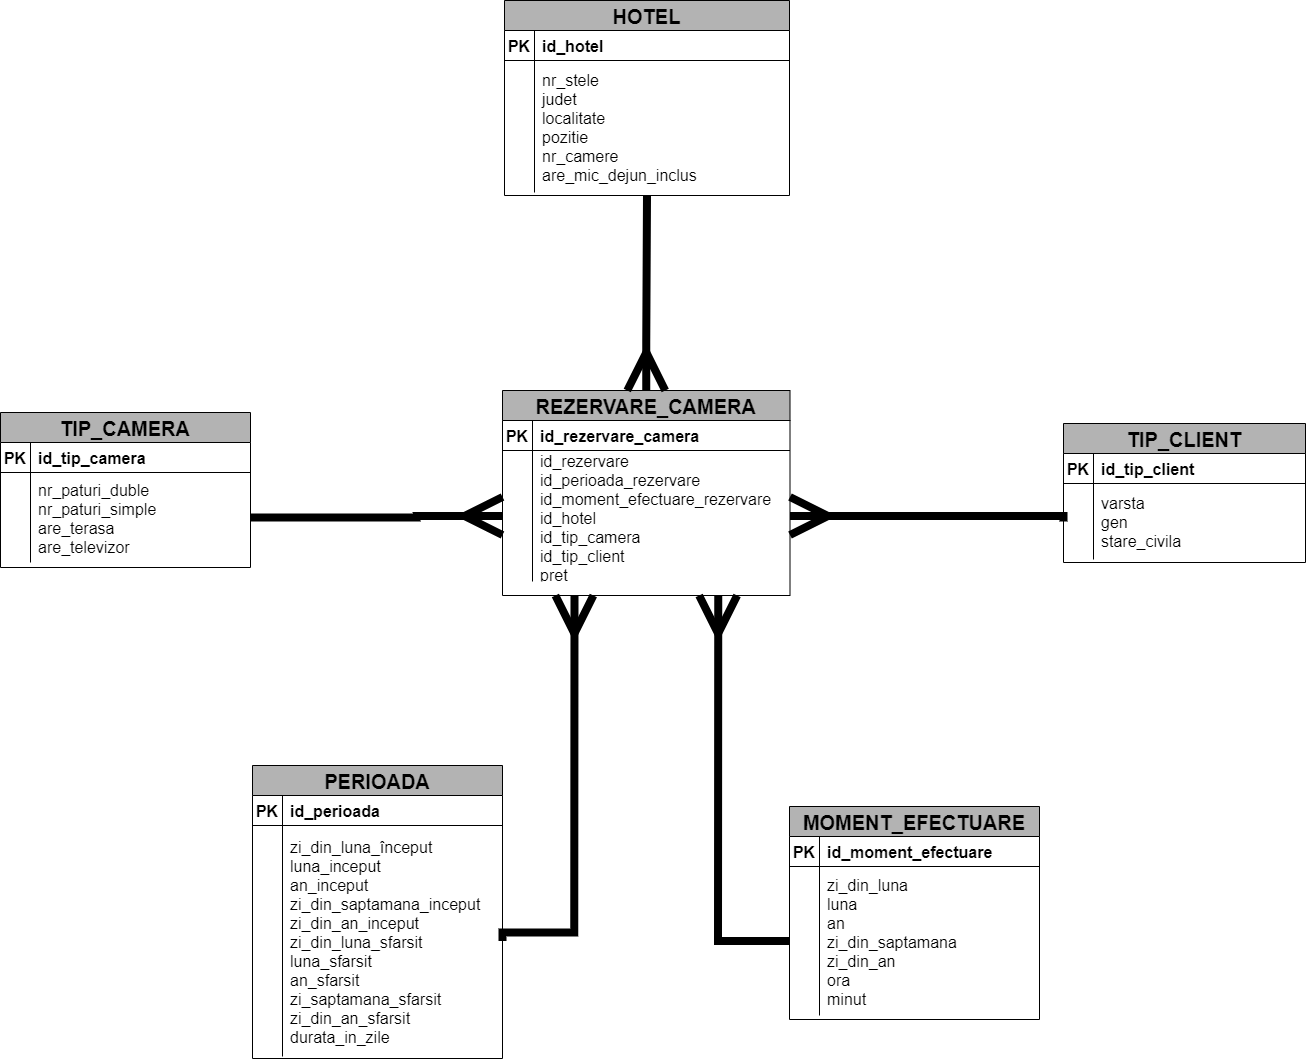

The diagram above was exported from draw.io. Its source (the exported page's mxGraphModel, read from the mxfile embedded in the PNG):
<mxGraphModel dx="1691" dy="-219" grid="0" gridSize="10" guides="1" tooltips="1" connect="1" arrows="1" fold="1" page="1" pageScale="1" pageWidth="1920" pageHeight="1200" background="#FFFFFF" math="0" shadow="0" extFonts="Permanent Marker^https://fonts.googleapis.com/css?family=Permanent+Marker">
  <root>
    <mxCell id="0" />
    <mxCell id="1" parent="0" />
    <mxCell id="x6ELGze4OefvWic0XH2d-8" value="REZERVARE_CAMERA" style="shape=table;startSize=30;container=1;collapsible=1;childLayout=tableLayout;fixedRows=1;rowLines=0;fontStyle=1;align=center;resizeLast=1;fontColor=#000000;strokeColor=#000000;fillColor=#B3B3B3;fontSize=20;" parent="1" vertex="1">
      <mxGeometry x="816" y="1698" width="287.5" height="205" as="geometry">
        <mxRectangle x="476" y="1704" width="100" height="30" as="alternateBounds" />
      </mxGeometry>
    </mxCell>
    <mxCell id="x6ELGze4OefvWic0XH2d-9" value="" style="shape=partialRectangle;collapsible=0;dropTarget=0;pointerEvents=0;fillColor=none;points=[[0,0.5],[1,0.5]];portConstraint=eastwest;top=0;left=0;right=0;bottom=1;strokeColor=#000000;" parent="x6ELGze4OefvWic0XH2d-8" vertex="1">
      <mxGeometry y="30" width="287.5" height="30" as="geometry" />
    </mxCell>
    <mxCell id="x6ELGze4OefvWic0XH2d-10" value="PK" style="shape=partialRectangle;overflow=hidden;connectable=0;fillColor=none;top=0;left=0;bottom=0;right=0;fontStyle=1;fontColor=#000000;fontSize=16;" parent="x6ELGze4OefvWic0XH2d-9" vertex="1">
      <mxGeometry width="30" height="30" as="geometry">
        <mxRectangle width="30" height="30" as="alternateBounds" />
      </mxGeometry>
    </mxCell>
    <mxCell id="x6ELGze4OefvWic0XH2d-11" value="id_rezervare_camera" style="shape=partialRectangle;overflow=hidden;connectable=0;fillColor=none;top=0;left=0;bottom=0;right=0;align=left;spacingLeft=6;fontStyle=1;fontColor=#000000;fontSize=16;" parent="x6ELGze4OefvWic0XH2d-9" vertex="1">
      <mxGeometry x="30" width="257.5" height="30" as="geometry">
        <mxRectangle width="257.5" height="30" as="alternateBounds" />
      </mxGeometry>
    </mxCell>
    <mxCell id="x6ELGze4OefvWic0XH2d-12" value="" style="shape=partialRectangle;collapsible=0;dropTarget=0;pointerEvents=0;fillColor=none;points=[[0,0.5],[1,0.5]];portConstraint=eastwest;top=0;left=0;right=0;bottom=0;" parent="x6ELGze4OefvWic0XH2d-8" vertex="1">
      <mxGeometry y="60" width="287.5" height="131" as="geometry" />
    </mxCell>
    <mxCell id="x6ELGze4OefvWic0XH2d-13" value="" style="shape=partialRectangle;overflow=hidden;connectable=0;fillColor=none;top=0;left=0;bottom=0;right=0;" parent="x6ELGze4OefvWic0XH2d-12" vertex="1">
      <mxGeometry width="30" height="131" as="geometry">
        <mxRectangle width="30" height="131" as="alternateBounds" />
      </mxGeometry>
    </mxCell>
    <mxCell id="x6ELGze4OefvWic0XH2d-14" value="id_rezervare &#10;id_perioada_rezervare &#10;id_moment_efectuare_rezervare &#10;id_hotel  &#10;id_tip_camera &#10;id_tip_client &#10;pret " style="shape=partialRectangle;overflow=hidden;connectable=0;fillColor=none;top=0;left=0;bottom=0;right=0;align=left;spacingLeft=6;fontColor=#000000;fontSize=16;" parent="x6ELGze4OefvWic0XH2d-12" vertex="1">
      <mxGeometry x="30" width="257.5" height="131" as="geometry">
        <mxRectangle width="257.5" height="131" as="alternateBounds" />
      </mxGeometry>
    </mxCell>
    <mxCell id="x6ELGze4OefvWic0XH2d-54" style="edgeStyle=orthogonalEdgeStyle;rounded=0;orthogonalLoop=1;jettySize=auto;html=1;exitX=0;exitY=0;exitDx=13;exitDy=13.975000000000001;exitPerimeter=0;entryX=0.331;entryY=0.447;entryDx=0;entryDy=0;entryPerimeter=0;strokeColor=#FFFFFF;fontSize=25;fontColor=#000000;endArrow=none;endFill=0;" parent="1" edge="1">
      <mxGeometry relative="1" as="geometry">
        <mxPoint x="1179.25" y="1948.9088059222875" as="sourcePoint" />
        <mxPoint x="1176.6572869207616" y="1948.3301450879035" as="targetPoint" />
      </mxGeometry>
    </mxCell>
    <mxCell id="x6ELGze4OefvWic0XH2d-57" style="edgeStyle=orthogonalEdgeStyle;rounded=0;orthogonalLoop=1;jettySize=auto;html=1;strokeColor=#000000;strokeWidth=8;endArrow=none;endFill=0;endSize=29;targetPerimeterSpacing=6;entryX=1;entryY=0.5;entryDx=0;entryDy=0;startArrow=ERmany;startFill=0;startSize=29;exitX=0;exitY=0.5;exitDx=0;exitDy=0;" parent="1" source="x6ELGze4OefvWic0XH2d-12" target="tB1pLeHYyqu_YFohlDq2-12" edge="1">
      <mxGeometry relative="1" as="geometry">
        <mxPoint x="1049" y="1818" as="sourcePoint" />
        <mxPoint x="682" y="1887.83" as="targetPoint" />
        <Array as="points">
          <mxPoint x="730" y="1823" />
          <mxPoint x="730" y="1825" />
        </Array>
      </mxGeometry>
    </mxCell>
    <mxCell id="tB1pLeHYyqu_YFohlDq2-8" value="TIP_CAMERA" style="shape=table;startSize=30;container=1;collapsible=1;childLayout=tableLayout;fixedRows=1;rowLines=0;fontStyle=1;align=center;resizeLast=1;fontColor=#000000;strokeColor=#000000;fillColor=#B3B3B3;fontSize=20;" parent="1" vertex="1">
      <mxGeometry x="314" y="1720" width="250" height="155" as="geometry">
        <mxRectangle x="476" y="1704" width="100" height="30" as="alternateBounds" />
      </mxGeometry>
    </mxCell>
    <mxCell id="tB1pLeHYyqu_YFohlDq2-9" value="" style="shape=partialRectangle;collapsible=0;dropTarget=0;pointerEvents=0;fillColor=none;points=[[0,0.5],[1,0.5]];portConstraint=eastwest;top=0;left=0;right=0;bottom=1;strokeColor=#000000;" parent="tB1pLeHYyqu_YFohlDq2-8" vertex="1">
      <mxGeometry y="30" width="250" height="30" as="geometry" />
    </mxCell>
    <mxCell id="tB1pLeHYyqu_YFohlDq2-10" value="PK" style="shape=partialRectangle;overflow=hidden;connectable=0;fillColor=none;top=0;left=0;bottom=0;right=0;fontStyle=1;fontColor=#000000;fontSize=16;" parent="tB1pLeHYyqu_YFohlDq2-9" vertex="1">
      <mxGeometry width="30" height="30" as="geometry">
        <mxRectangle width="30" height="30" as="alternateBounds" />
      </mxGeometry>
    </mxCell>
    <mxCell id="tB1pLeHYyqu_YFohlDq2-11" value="id_tip_camera" style="shape=partialRectangle;overflow=hidden;connectable=0;fillColor=none;top=0;left=0;bottom=0;right=0;align=left;spacingLeft=6;fontStyle=1;fontColor=#000000;fontSize=16;" parent="tB1pLeHYyqu_YFohlDq2-9" vertex="1">
      <mxGeometry x="30" width="220" height="30" as="geometry">
        <mxRectangle width="220" height="30" as="alternateBounds" />
      </mxGeometry>
    </mxCell>
    <mxCell id="tB1pLeHYyqu_YFohlDq2-12" value="" style="shape=partialRectangle;collapsible=0;dropTarget=0;pointerEvents=0;fillColor=none;points=[[0,0.5],[1,0.5]];portConstraint=eastwest;top=0;left=0;right=0;bottom=0;" parent="tB1pLeHYyqu_YFohlDq2-8" vertex="1">
      <mxGeometry y="60" width="250" height="90" as="geometry" />
    </mxCell>
    <mxCell id="tB1pLeHYyqu_YFohlDq2-13" value="" style="shape=partialRectangle;overflow=hidden;connectable=0;fillColor=none;top=0;left=0;bottom=0;right=0;" parent="tB1pLeHYyqu_YFohlDq2-12" vertex="1">
      <mxGeometry width="30" height="90" as="geometry">
        <mxRectangle width="30" height="90" as="alternateBounds" />
      </mxGeometry>
    </mxCell>
    <mxCell id="tB1pLeHYyqu_YFohlDq2-14" value="nr_paturi_duble&#10;nr_paturi_simple&#10;are_terasa&#10;are_televizor" style="shape=partialRectangle;overflow=hidden;connectable=0;fillColor=none;top=0;left=0;bottom=0;right=0;align=left;spacingLeft=6;fontColor=#000000;fontSize=16;" parent="tB1pLeHYyqu_YFohlDq2-12" vertex="1">
      <mxGeometry x="30" width="220" height="90" as="geometry">
        <mxRectangle width="220" height="90" as="alternateBounds" />
      </mxGeometry>
    </mxCell>
    <mxCell id="tB1pLeHYyqu_YFohlDq2-15" value="HOTEL" style="shape=table;startSize=30;container=1;collapsible=1;childLayout=tableLayout;fixedRows=1;rowLines=0;fontStyle=1;align=center;resizeLast=1;fontColor=#000000;strokeColor=#000000;fillColor=#B3B3B3;fontSize=20;" parent="1" vertex="1">
      <mxGeometry x="818" y="1308" width="285" height="195" as="geometry">
        <mxRectangle x="476" y="1704" width="100" height="30" as="alternateBounds" />
      </mxGeometry>
    </mxCell>
    <mxCell id="tB1pLeHYyqu_YFohlDq2-16" value="" style="shape=partialRectangle;collapsible=0;dropTarget=0;pointerEvents=0;fillColor=none;points=[[0,0.5],[1,0.5]];portConstraint=eastwest;top=0;left=0;right=0;bottom=1;strokeColor=#000000;" parent="tB1pLeHYyqu_YFohlDq2-15" vertex="1">
      <mxGeometry y="30" width="285" height="30" as="geometry" />
    </mxCell>
    <mxCell id="tB1pLeHYyqu_YFohlDq2-17" value="PK" style="shape=partialRectangle;overflow=hidden;connectable=0;fillColor=none;top=0;left=0;bottom=0;right=0;fontStyle=1;fontColor=#000000;fontSize=16;" parent="tB1pLeHYyqu_YFohlDq2-16" vertex="1">
      <mxGeometry width="30" height="30" as="geometry">
        <mxRectangle width="30" height="30" as="alternateBounds" />
      </mxGeometry>
    </mxCell>
    <mxCell id="tB1pLeHYyqu_YFohlDq2-18" value="id_hotel" style="shape=partialRectangle;overflow=hidden;connectable=0;fillColor=none;top=0;left=0;bottom=0;right=0;align=left;spacingLeft=6;fontStyle=1;fontColor=#000000;fontSize=16;" parent="tB1pLeHYyqu_YFohlDq2-16" vertex="1">
      <mxGeometry x="30" width="255" height="30" as="geometry">
        <mxRectangle width="255" height="30" as="alternateBounds" />
      </mxGeometry>
    </mxCell>
    <mxCell id="tB1pLeHYyqu_YFohlDq2-19" value="" style="shape=partialRectangle;collapsible=0;dropTarget=0;pointerEvents=0;fillColor=none;points=[[0,0.5],[1,0.5]];portConstraint=eastwest;top=0;left=0;right=0;bottom=0;" parent="tB1pLeHYyqu_YFohlDq2-15" vertex="1">
      <mxGeometry y="60" width="285" height="132" as="geometry" />
    </mxCell>
    <mxCell id="tB1pLeHYyqu_YFohlDq2-20" value="" style="shape=partialRectangle;overflow=hidden;connectable=0;fillColor=none;top=0;left=0;bottom=0;right=0;" parent="tB1pLeHYyqu_YFohlDq2-19" vertex="1">
      <mxGeometry width="30" height="132" as="geometry">
        <mxRectangle width="30" height="132" as="alternateBounds" />
      </mxGeometry>
    </mxCell>
    <mxCell id="tB1pLeHYyqu_YFohlDq2-21" value="nr_stele&#10;judet&#10;localitate&#10;pozitie &#10;nr_camere&#10;are_mic_dejun_inclus" style="shape=partialRectangle;overflow=hidden;connectable=0;fillColor=none;top=0;left=0;bottom=0;right=0;align=left;spacingLeft=6;fontColor=#000000;fontSize=16;" parent="tB1pLeHYyqu_YFohlDq2-19" vertex="1">
      <mxGeometry x="30" width="255" height="132" as="geometry">
        <mxRectangle width="255" height="132" as="alternateBounds" />
      </mxGeometry>
    </mxCell>
    <mxCell id="tB1pLeHYyqu_YFohlDq2-22" value="TIP_CLIENT" style="shape=table;startSize=30;container=1;collapsible=1;childLayout=tableLayout;fixedRows=1;rowLines=0;fontStyle=1;align=center;resizeLast=1;fontColor=#000000;strokeColor=#000000;fillColor=#B3B3B3;fontSize=20;" parent="1" vertex="1">
      <mxGeometry x="1377" y="1731" width="242" height="139" as="geometry">
        <mxRectangle x="476" y="1704" width="100" height="30" as="alternateBounds" />
      </mxGeometry>
    </mxCell>
    <mxCell id="tB1pLeHYyqu_YFohlDq2-23" value="" style="shape=partialRectangle;collapsible=0;dropTarget=0;pointerEvents=0;fillColor=none;points=[[0,0.5],[1,0.5]];portConstraint=eastwest;top=0;left=0;right=0;bottom=1;strokeColor=#000000;" parent="tB1pLeHYyqu_YFohlDq2-22" vertex="1">
      <mxGeometry y="30" width="242" height="30" as="geometry" />
    </mxCell>
    <mxCell id="tB1pLeHYyqu_YFohlDq2-24" value="PK" style="shape=partialRectangle;overflow=hidden;connectable=0;fillColor=none;top=0;left=0;bottom=0;right=0;fontStyle=1;fontColor=#000000;fontSize=16;" parent="tB1pLeHYyqu_YFohlDq2-23" vertex="1">
      <mxGeometry width="30" height="30" as="geometry">
        <mxRectangle width="30" height="30" as="alternateBounds" />
      </mxGeometry>
    </mxCell>
    <mxCell id="tB1pLeHYyqu_YFohlDq2-25" value="id_tip_client" style="shape=partialRectangle;overflow=hidden;connectable=0;fillColor=none;top=0;left=0;bottom=0;right=0;align=left;spacingLeft=6;fontStyle=1;fontColor=#000000;fontSize=16;" parent="tB1pLeHYyqu_YFohlDq2-23" vertex="1">
      <mxGeometry x="30" width="212" height="30" as="geometry">
        <mxRectangle width="212" height="30" as="alternateBounds" />
      </mxGeometry>
    </mxCell>
    <mxCell id="tB1pLeHYyqu_YFohlDq2-26" value="" style="shape=partialRectangle;collapsible=0;dropTarget=0;pointerEvents=0;fillColor=none;points=[[0,0.5],[1,0.5]];portConstraint=eastwest;top=0;left=0;right=0;bottom=0;" parent="tB1pLeHYyqu_YFohlDq2-22" vertex="1">
      <mxGeometry y="60" width="242" height="76" as="geometry" />
    </mxCell>
    <mxCell id="tB1pLeHYyqu_YFohlDq2-27" value="" style="shape=partialRectangle;overflow=hidden;connectable=0;fillColor=none;top=0;left=0;bottom=0;right=0;" parent="tB1pLeHYyqu_YFohlDq2-26" vertex="1">
      <mxGeometry width="30" height="76" as="geometry">
        <mxRectangle width="30" height="76" as="alternateBounds" />
      </mxGeometry>
    </mxCell>
    <mxCell id="tB1pLeHYyqu_YFohlDq2-28" value="varsta&#10;gen &#10;stare_civila" style="shape=partialRectangle;overflow=hidden;connectable=0;fillColor=none;top=0;left=0;bottom=0;right=0;align=left;spacingLeft=6;fontColor=#000000;fontSize=16;" parent="tB1pLeHYyqu_YFohlDq2-26" vertex="1">
      <mxGeometry x="30" width="212" height="76" as="geometry">
        <mxRectangle width="212" height="76" as="alternateBounds" />
      </mxGeometry>
    </mxCell>
    <mxCell id="tB1pLeHYyqu_YFohlDq2-29" value="PERIOADA" style="shape=table;startSize=30;container=1;collapsible=1;childLayout=tableLayout;fixedRows=1;rowLines=0;fontStyle=1;align=center;resizeLast=1;fontColor=#000000;strokeColor=#000000;fillColor=#B3B3B3;fontSize=20;" parent="1" vertex="1">
      <mxGeometry x="566" y="2073" width="250" height="293" as="geometry">
        <mxRectangle x="476" y="1704" width="100" height="30" as="alternateBounds" />
      </mxGeometry>
    </mxCell>
    <mxCell id="tB1pLeHYyqu_YFohlDq2-30" value="" style="shape=partialRectangle;collapsible=0;dropTarget=0;pointerEvents=0;fillColor=none;points=[[0,0.5],[1,0.5]];portConstraint=eastwest;top=0;left=0;right=0;bottom=1;strokeColor=#000000;" parent="tB1pLeHYyqu_YFohlDq2-29" vertex="1">
      <mxGeometry y="30" width="250" height="30" as="geometry" />
    </mxCell>
    <mxCell id="tB1pLeHYyqu_YFohlDq2-31" value="PK" style="shape=partialRectangle;overflow=hidden;connectable=0;fillColor=none;top=0;left=0;bottom=0;right=0;fontStyle=1;fontColor=#000000;fontSize=16;" parent="tB1pLeHYyqu_YFohlDq2-30" vertex="1">
      <mxGeometry width="30" height="30" as="geometry">
        <mxRectangle width="30" height="30" as="alternateBounds" />
      </mxGeometry>
    </mxCell>
    <mxCell id="tB1pLeHYyqu_YFohlDq2-32" value="id_perioada" style="shape=partialRectangle;overflow=hidden;connectable=0;fillColor=none;top=0;left=0;bottom=0;right=0;align=left;spacingLeft=6;fontStyle=1;fontColor=#000000;fontSize=16;" parent="tB1pLeHYyqu_YFohlDq2-30" vertex="1">
      <mxGeometry x="30" width="220" height="30" as="geometry">
        <mxRectangle width="220" height="30" as="alternateBounds" />
      </mxGeometry>
    </mxCell>
    <mxCell id="tB1pLeHYyqu_YFohlDq2-33" value="" style="shape=partialRectangle;collapsible=0;dropTarget=0;pointerEvents=0;fillColor=none;points=[[0,0.5],[1,0.5]];portConstraint=eastwest;top=0;left=0;right=0;bottom=0;" parent="tB1pLeHYyqu_YFohlDq2-29" vertex="1">
      <mxGeometry y="60" width="250" height="231" as="geometry" />
    </mxCell>
    <mxCell id="tB1pLeHYyqu_YFohlDq2-34" value="" style="shape=partialRectangle;overflow=hidden;connectable=0;fillColor=none;top=0;left=0;bottom=0;right=0;" parent="tB1pLeHYyqu_YFohlDq2-33" vertex="1">
      <mxGeometry width="30" height="231" as="geometry">
        <mxRectangle width="30" height="231" as="alternateBounds" />
      </mxGeometry>
    </mxCell>
    <mxCell id="tB1pLeHYyqu_YFohlDq2-35" value="zi_din_luna_început&#10;luna_inceput&#10;an_inceput&#10;zi_din_saptamana_inceput&#10;zi_din_an_inceput&#10;zi_din_luna_sfarsit&#10;luna_sfarsit&#10;an_sfarsit&#10;zi_saptamana_sfarsit&#10;zi_din_an_sfarsit&#10;durata_in_zile" style="shape=partialRectangle;overflow=hidden;connectable=0;fillColor=none;top=0;left=0;bottom=0;right=0;align=left;spacingLeft=6;fontColor=#000000;fontSize=16;" parent="tB1pLeHYyqu_YFohlDq2-33" vertex="1">
      <mxGeometry x="30" width="220" height="231" as="geometry">
        <mxRectangle width="220" height="231" as="alternateBounds" />
      </mxGeometry>
    </mxCell>
    <mxCell id="tB1pLeHYyqu_YFohlDq2-43" value="MOMENT_EFECTUARE" style="shape=table;startSize=30;container=1;collapsible=1;childLayout=tableLayout;fixedRows=1;rowLines=0;fontStyle=1;align=center;resizeLast=1;fontColor=#000000;strokeColor=#000000;fillColor=#B3B3B3;fontSize=20;" parent="1" vertex="1">
      <mxGeometry x="1103" y="2114" width="250" height="213" as="geometry">
        <mxRectangle x="476" y="1704" width="100" height="30" as="alternateBounds" />
      </mxGeometry>
    </mxCell>
    <mxCell id="tB1pLeHYyqu_YFohlDq2-44" value="" style="shape=partialRectangle;collapsible=0;dropTarget=0;pointerEvents=0;fillColor=none;points=[[0,0.5],[1,0.5]];portConstraint=eastwest;top=0;left=0;right=0;bottom=1;strokeColor=#000000;" parent="tB1pLeHYyqu_YFohlDq2-43" vertex="1">
      <mxGeometry y="30" width="250" height="30" as="geometry" />
    </mxCell>
    <mxCell id="tB1pLeHYyqu_YFohlDq2-45" value="PK" style="shape=partialRectangle;overflow=hidden;connectable=0;fillColor=none;top=0;left=0;bottom=0;right=0;fontStyle=1;fontColor=#000000;fontSize=16;" parent="tB1pLeHYyqu_YFohlDq2-44" vertex="1">
      <mxGeometry width="30" height="30" as="geometry">
        <mxRectangle width="30" height="30" as="alternateBounds" />
      </mxGeometry>
    </mxCell>
    <mxCell id="tB1pLeHYyqu_YFohlDq2-46" value="id_moment_efectuare" style="shape=partialRectangle;overflow=hidden;connectable=0;fillColor=none;top=0;left=0;bottom=0;right=0;align=left;spacingLeft=6;fontStyle=1;fontColor=#000000;fontSize=16;" parent="tB1pLeHYyqu_YFohlDq2-44" vertex="1">
      <mxGeometry x="30" width="220" height="30" as="geometry">
        <mxRectangle width="220" height="30" as="alternateBounds" />
      </mxGeometry>
    </mxCell>
    <mxCell id="tB1pLeHYyqu_YFohlDq2-47" value="" style="shape=partialRectangle;collapsible=0;dropTarget=0;pointerEvents=0;fillColor=none;points=[[0,0.5],[1,0.5]];portConstraint=eastwest;top=0;left=0;right=0;bottom=0;" parent="tB1pLeHYyqu_YFohlDq2-43" vertex="1">
      <mxGeometry y="60" width="250" height="149" as="geometry" />
    </mxCell>
    <mxCell id="tB1pLeHYyqu_YFohlDq2-48" value="" style="shape=partialRectangle;overflow=hidden;connectable=0;fillColor=none;top=0;left=0;bottom=0;right=0;" parent="tB1pLeHYyqu_YFohlDq2-47" vertex="1">
      <mxGeometry width="30" height="149" as="geometry">
        <mxRectangle width="30" height="149" as="alternateBounds" />
      </mxGeometry>
    </mxCell>
    <mxCell id="tB1pLeHYyqu_YFohlDq2-49" value="zi_din_luna&#10;luna&#10;an&#10;zi_din_saptamana&#10;zi_din_an&#10;ora&#10;minut" style="shape=partialRectangle;overflow=hidden;connectable=0;fillColor=none;top=0;left=0;bottom=0;right=0;align=left;spacingLeft=6;fontColor=#000000;fontSize=16;" parent="tB1pLeHYyqu_YFohlDq2-47" vertex="1">
      <mxGeometry x="30" width="220" height="149" as="geometry">
        <mxRectangle width="220" height="149" as="alternateBounds" />
      </mxGeometry>
    </mxCell>
    <mxCell id="tB1pLeHYyqu_YFohlDq2-50" style="edgeStyle=orthogonalEdgeStyle;rounded=0;orthogonalLoop=1;jettySize=auto;html=1;strokeColor=#000000;strokeWidth=8;endArrow=none;endFill=0;endSize=29;targetPerimeterSpacing=6;entryX=1;entryY=0.5;entryDx=0;entryDy=0;startArrow=ERmany;startFill=0;startSize=29;exitX=0.25;exitY=1;exitDx=0;exitDy=0;" parent="1" source="x6ELGze4OefvWic0XH2d-8" target="tB1pLeHYyqu_YFohlDq2-33" edge="1">
      <mxGeometry relative="1" as="geometry">
        <mxPoint x="1131" y="2071.33" as="sourcePoint" />
        <mxPoint x="879" y="2072.83" as="targetPoint" />
        <Array as="points">
          <mxPoint x="888" y="2240" />
          <mxPoint x="816" y="2240" />
        </Array>
      </mxGeometry>
    </mxCell>
    <mxCell id="tB1pLeHYyqu_YFohlDq2-51" style="edgeStyle=orthogonalEdgeStyle;rounded=0;orthogonalLoop=1;jettySize=auto;html=1;strokeColor=#000000;strokeWidth=8;endArrow=none;endFill=0;endSize=29;targetPerimeterSpacing=6;entryX=0;entryY=0.5;entryDx=0;entryDy=0;startArrow=ERmany;startFill=0;startSize=29;exitX=0.75;exitY=1;exitDx=0;exitDy=0;" parent="1" source="x6ELGze4OefvWic0XH2d-8" target="tB1pLeHYyqu_YFohlDq2-47" edge="1">
      <mxGeometry relative="1" as="geometry">
        <mxPoint x="995.685" y="1948" as="sourcePoint" />
        <mxPoint x="923.81" y="2293.5" as="targetPoint" />
        <Array as="points">
          <mxPoint x="1032" y="2249" />
        </Array>
      </mxGeometry>
    </mxCell>
    <mxCell id="tB1pLeHYyqu_YFohlDq2-52" style="edgeStyle=orthogonalEdgeStyle;rounded=0;orthogonalLoop=1;jettySize=auto;html=1;strokeColor=#000000;strokeWidth=8;endArrow=none;endFill=0;endSize=29;targetPerimeterSpacing=6;startArrow=ERmany;startFill=0;startSize=29;exitX=1;exitY=0.5;exitDx=0;exitDy=0;entryX=0;entryY=0.5;entryDx=0;entryDy=0;" parent="1" source="x6ELGze4OefvWic0XH2d-12" target="tB1pLeHYyqu_YFohlDq2-26" edge="1">
      <mxGeometry relative="1" as="geometry">
        <mxPoint x="1369" y="1980.9999999999998" as="sourcePoint" />
        <mxPoint x="1303" y="1947" as="targetPoint" />
        <Array as="points">
          <mxPoint x="1377" y="1824" />
        </Array>
      </mxGeometry>
    </mxCell>
    <mxCell id="tB1pLeHYyqu_YFohlDq2-53" style="edgeStyle=orthogonalEdgeStyle;rounded=0;orthogonalLoop=1;jettySize=auto;html=1;strokeColor=#000000;strokeWidth=8;endArrow=none;endFill=0;endSize=29;targetPerimeterSpacing=6;startArrow=ERmany;startFill=0;startSize=29;exitX=0.5;exitY=0;exitDx=0;exitDy=0;entryX=0.5;entryY=1;entryDx=0;entryDy=0;" parent="1" source="x6ELGze4OefvWic0XH2d-8" target="tB1pLeHYyqu_YFohlDq2-15" edge="1">
      <mxGeometry relative="1" as="geometry">
        <mxPoint x="830.0000000000005" y="1648.9999999999998" as="sourcePoint" />
        <mxPoint x="1103.5000000000005" y="1654.4999999999998" as="targetPoint" />
        <Array as="points">
          <mxPoint x="960" y="1649" />
          <mxPoint x="961" y="1590" />
        </Array>
      </mxGeometry>
    </mxCell>
  </root>
</mxGraphModel>